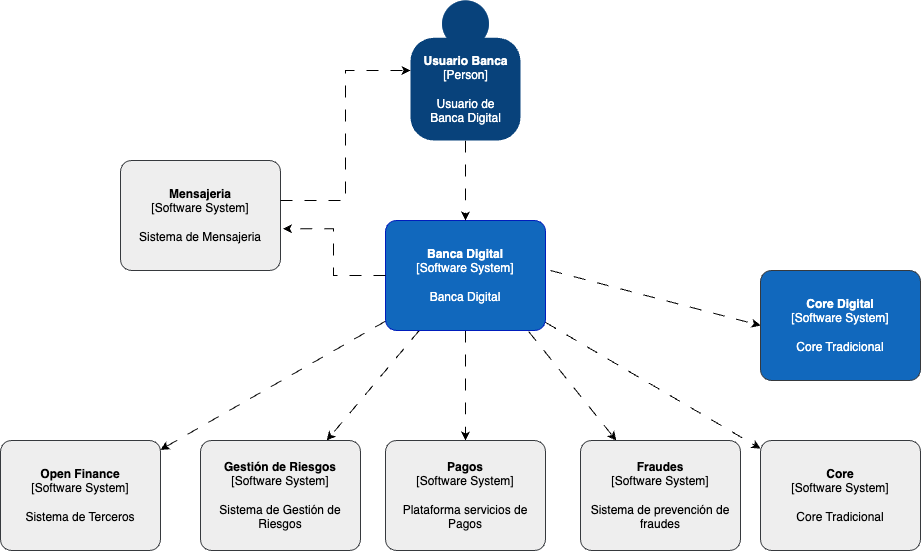

The diagram above was exported from draw.io. Its source (the exported page's mxGraphModel, read from the mxfile embedded in the PNG):
<mxGraphModel dx="1406" dy="917" grid="1" gridSize="10" guides="1" tooltips="1" connect="1" arrows="1" fold="1" page="1" pageScale="1" pageWidth="827" pageHeight="1169" math="0" shadow="0">
  <root>
    <mxCell id="yudLC8958zargFLHsC32-0" />
    <mxCell id="yudLC8958zargFLHsC32-1" parent="yudLC8958zargFLHsC32-0" />
    <object placeholders="1" c4Name="Usuario Banca" c4Type="Person" c4Description="Usuario de &lt;br&gt;Banca Digital" label="&lt;b&gt;%c4Name%&lt;/b&gt;&lt;div&gt;[%c4Type%]&lt;/div&gt;&lt;br&gt;&lt;div&gt;%c4Description%&lt;/div&gt;" id="yudLC8958zargFLHsC32-7">
      <mxCell style="html=1;dashed=0;whitespace=wrap;fillColor=#08427b;strokeColor=none;fontColor=#ffffff;shape=mxgraph.c4.person;align=center;metaEdit=1;points=[[0.5,0,0],[1,0.5,0],[1,0.75,0],[0.75,1,0],[0.5,1,0],[0.25,1,0],[0,0.75,0],[0,0.5,0]];metaData={&quot;c4Type&quot;:{&quot;editable&quot;:false}};" vertex="1" parent="yudLC8958zargFLHsC32-1">
        <mxGeometry x="430" y="100" width="110.00000000000001" height="140" as="geometry" />
      </mxCell>
    </object>
    <mxCell id="ME6_58sqc2UXE910HYMZ-3" style="rounded=0;orthogonalLoop=1;jettySize=auto;html=1;dashed=1;dashPattern=12 12;" edge="1" parent="yudLC8958zargFLHsC32-1" source="yudLC8958zargFLHsC32-9" target="ME6_58sqc2UXE910HYMZ-1">
      <mxGeometry relative="1" as="geometry" />
    </mxCell>
    <mxCell id="ME6_58sqc2UXE910HYMZ-4" style="rounded=0;orthogonalLoop=1;jettySize=auto;html=1;dashed=1;dashPattern=12 12;" edge="1" parent="yudLC8958zargFLHsC32-1" source="yudLC8958zargFLHsC32-9" target="H7o7Sx1IKi84X4SmADjt-2">
      <mxGeometry relative="1" as="geometry" />
    </mxCell>
    <mxCell id="ME6_58sqc2UXE910HYMZ-5" style="rounded=0;orthogonalLoop=1;jettySize=auto;html=1;dashed=1;dashPattern=12 12;" edge="1" parent="yudLC8958zargFLHsC32-1" source="yudLC8958zargFLHsC32-9" target="H7o7Sx1IKi84X4SmADjt-4">
      <mxGeometry relative="1" as="geometry" />
    </mxCell>
    <mxCell id="ME6_58sqc2UXE910HYMZ-6" style="rounded=0;orthogonalLoop=1;jettySize=auto;html=1;exitX=0.895;exitY=1.01;exitDx=0;exitDy=0;exitPerimeter=0;dashed=1;dashPattern=12 12;" edge="1" parent="yudLC8958zargFLHsC32-1" source="yudLC8958zargFLHsC32-9" target="H7o7Sx1IKi84X4SmADjt-3">
      <mxGeometry relative="1" as="geometry" />
    </mxCell>
    <mxCell id="f5TjqmA7JjYHH5EAKyig-1" style="rounded=0;orthogonalLoop=1;jettySize=auto;html=1;dashed=1;dashPattern=12 12;" edge="1" parent="yudLC8958zargFLHsC32-1" source="yudLC8958zargFLHsC32-9" target="f5TjqmA7JjYHH5EAKyig-0">
      <mxGeometry relative="1" as="geometry" />
    </mxCell>
    <object placeholders="1" c4Name="Banca Digital" c4Type="Software System" c4Description="Banca Digital" label="&lt;b&gt;%c4Name%&lt;/b&gt;&lt;div&gt;[%c4Type%]&lt;/div&gt;&lt;br&gt;&lt;div&gt;%c4Description%&lt;/div&gt;" link="data:page/id,7UhaJ9ljh7ebol46HkWr" id="yudLC8958zargFLHsC32-9">
      <mxCell style="rounded=1;whiteSpace=wrap;html=1;labelBackgroundColor=none;align=center;arcSize=10;metaEdit=1;metaData={&quot;c4Type&quot;:{&quot;editable&quot;:false}};points=[[0.25,0,0],[0.5,0,0],[0.75,0,0],[1,0.25,0],[1,0.5,0],[1,0.75,0],[0.75,1,0],[0.5,1,0],[0.25,1,0],[0,0.75,0],[0,0.5,0],[0,0.25,0]];fillColor=#1168BD;strokeColor=#001DBC;fontColor=#ffffff;" vertex="1" parent="yudLC8958zargFLHsC32-1">
        <mxGeometry x="405" y="320" width="160" height="110.00000000000001" as="geometry" />
      </mxCell>
    </object>
    <object placeholders="1" c4Name="Gestión de Riesgos" c4Type="Software System" c4Description="Sistema de Gestión de Riesgos" label="&lt;b&gt;%c4Name%&lt;/b&gt;&lt;div&gt;[%c4Type%]&lt;/div&gt;&lt;br&gt;&lt;div&gt;%c4Description%&lt;/div&gt;" id="H7o7Sx1IKi84X4SmADjt-2">
      <mxCell style="rounded=1;whiteSpace=wrap;html=1;labelBackgroundColor=none;align=center;arcSize=10;metaEdit=1;metaData={&quot;c4Type&quot;:{&quot;editable&quot;:false}};points=[[0.25,0,0],[0.5,0,0],[0.75,0,0],[1,0.25,0],[1,0.5,0],[1,0.75,0],[0.75,1,0],[0.5,1,0],[0.25,1,0],[0,0.75,0],[0,0.5,0],[0,0.25,0]];fillColor=#eeeeee;strokeColor=#36393d;" vertex="1" parent="yudLC8958zargFLHsC32-1">
        <mxGeometry x="220" y="540" width="160" height="110.00000000000001" as="geometry" />
      </mxCell>
    </object>
    <object placeholders="1" c4Name="Fraudes" c4Type="Software System" c4Description="Sistema de prevención de fraudes" label="&lt;b&gt;%c4Name%&lt;/b&gt;&lt;div&gt;[%c4Type%]&lt;/div&gt;&lt;br&gt;&lt;div&gt;%c4Description%&lt;/div&gt;" id="H7o7Sx1IKi84X4SmADjt-3">
      <mxCell style="rounded=1;whiteSpace=wrap;html=1;labelBackgroundColor=none;align=center;arcSize=10;metaEdit=1;metaData={&quot;c4Type&quot;:{&quot;editable&quot;:false}};points=[[0.25,0,0],[0.5,0,0],[0.75,0,0],[1,0.25,0],[1,0.5,0],[1,0.75,0],[0.75,1,0],[0.5,1,0],[0.25,1,0],[0,0.75,0],[0,0.5,0],[0,0.25,0]];fillColor=#eeeeee;strokeColor=#36393d;" vertex="1" parent="yudLC8958zargFLHsC32-1">
        <mxGeometry x="600" y="540" width="160" height="110.00000000000001" as="geometry" />
      </mxCell>
    </object>
    <object placeholders="1" c4Name="Pagos" c4Type="Software System" c4Description="Plataforma servicios de Pagos" label="&lt;b&gt;%c4Name%&lt;/b&gt;&lt;div&gt;[%c4Type%]&lt;/div&gt;&lt;br&gt;&lt;div&gt;%c4Description%&lt;/div&gt;" id="H7o7Sx1IKi84X4SmADjt-4">
      <mxCell style="rounded=1;whiteSpace=wrap;html=1;labelBackgroundColor=none;align=center;arcSize=10;metaEdit=1;metaData={&quot;c4Type&quot;:{&quot;editable&quot;:false}};points=[[0.25,0,0],[0.5,0,0],[0.75,0,0],[1,0.25,0],[1,0.5,0],[1,0.75,0],[0.75,1,0],[0.5,1,0],[0.25,1,0],[0,0.75,0],[0,0.5,0],[0,0.25,0]];fillColor=#eeeeee;strokeColor=#36393d;" vertex="1" parent="yudLC8958zargFLHsC32-1">
        <mxGeometry x="405" y="540" width="160" height="110.00000000000001" as="geometry" />
      </mxCell>
    </object>
    <object placeholders="1" c4Name="Open Finance" c4Type="Software System" c4Description="Sistema de Terceros" label="&lt;b&gt;%c4Name%&lt;/b&gt;&lt;div&gt;[%c4Type%]&lt;/div&gt;&lt;br&gt;&lt;div&gt;%c4Description%&lt;/div&gt;" id="ME6_58sqc2UXE910HYMZ-1">
      <mxCell style="rounded=1;whiteSpace=wrap;html=1;labelBackgroundColor=none;align=center;arcSize=10;metaEdit=1;metaData={&quot;c4Type&quot;:{&quot;editable&quot;:false}};points=[[0.25,0,0],[0.5,0,0],[0.75,0,0],[1,0.25,0],[1,0.5,0],[1,0.75,0],[0.75,1,0],[0.5,1,0],[0.25,1,0],[0,0.75,0],[0,0.5,0],[0,0.25,0]];fillColor=#eeeeee;strokeColor=#36393d;" vertex="1" parent="yudLC8958zargFLHsC32-1">
        <mxGeometry x="20" y="540" width="160" height="110.00000000000001" as="geometry" />
      </mxCell>
    </object>
    <mxCell id="ME6_58sqc2UXE910HYMZ-7" style="edgeStyle=orthogonalEdgeStyle;rounded=0;orthogonalLoop=1;jettySize=auto;html=1;entryX=0.5;entryY=0;entryDx=0;entryDy=0;entryPerimeter=0;dashed=1;dashPattern=12 12;" edge="1" parent="yudLC8958zargFLHsC32-1" source="yudLC8958zargFLHsC32-7" target="yudLC8958zargFLHsC32-9">
      <mxGeometry relative="1" as="geometry" />
    </mxCell>
    <object placeholders="1" c4Name="Mensajeria" c4Type="Software System" c4Description="Sistema de Mensajeria" label="&lt;b&gt;%c4Name%&lt;/b&gt;&lt;div&gt;[%c4Type%]&lt;/div&gt;&lt;br&gt;&lt;div&gt;%c4Description%&lt;/div&gt;" id="D5ZqDHhM-bZuvmEMAcvu-0">
      <mxCell style="rounded=1;whiteSpace=wrap;html=1;labelBackgroundColor=none;align=center;arcSize=10;metaEdit=1;metaData={&quot;c4Type&quot;:{&quot;editable&quot;:false}};points=[[0.25,0,0],[0.5,0,0],[0.75,0,0],[1,0.25,0],[1,0.5,0],[1,0.75,0],[0.75,1,0],[0.5,1,0],[0.25,1,0],[0,0.75,0],[0,0.5,0],[0,0.25,0]];fillColor=#eeeeee;strokeColor=#36393d;" vertex="1" parent="yudLC8958zargFLHsC32-1">
        <mxGeometry x="140" y="260" width="160" height="110.00000000000001" as="geometry" />
      </mxCell>
    </object>
    <mxCell id="D5ZqDHhM-bZuvmEMAcvu-1" style="edgeStyle=orthogonalEdgeStyle;rounded=0;orthogonalLoop=1;jettySize=auto;html=1;entryX=1.015;entryY=0.621;entryDx=0;entryDy=0;entryPerimeter=0;dashed=1;dashPattern=12 12;" edge="1" parent="yudLC8958zargFLHsC32-1" source="yudLC8958zargFLHsC32-9" target="D5ZqDHhM-bZuvmEMAcvu-0">
      <mxGeometry relative="1" as="geometry">
        <Array as="points">
          <mxPoint x="353" y="375" />
          <mxPoint x="353" y="328" />
        </Array>
      </mxGeometry>
    </mxCell>
    <mxCell id="D5ZqDHhM-bZuvmEMAcvu-3" style="edgeStyle=orthogonalEdgeStyle;rounded=0;orthogonalLoop=1;jettySize=auto;html=1;entryX=0;entryY=0.5;entryDx=0;entryDy=0;entryPerimeter=0;dashed=1;dashPattern=12 12;" edge="1" parent="yudLC8958zargFLHsC32-1" source="D5ZqDHhM-bZuvmEMAcvu-0" target="yudLC8958zargFLHsC32-7">
      <mxGeometry relative="1" as="geometry">
        <Array as="points">
          <mxPoint x="365" y="300" />
          <mxPoint x="365" y="170" />
        </Array>
      </mxGeometry>
    </mxCell>
    <object placeholders="1" c4Name="Core" c4Type="Software System" c4Description="Core Tradicional" label="&lt;b&gt;%c4Name%&lt;/b&gt;&lt;div&gt;[%c4Type%]&lt;/div&gt;&lt;br&gt;&lt;div&gt;%c4Description%&lt;/div&gt;" id="f5TjqmA7JjYHH5EAKyig-0">
      <mxCell style="rounded=1;whiteSpace=wrap;html=1;labelBackgroundColor=none;align=center;arcSize=10;metaEdit=1;metaData={&quot;c4Type&quot;:{&quot;editable&quot;:false}};points=[[0.25,0,0],[0.5,0,0],[0.75,0,0],[1,0.25,0],[1,0.5,0],[1,0.75,0],[0.75,1,0],[0.5,1,0],[0.25,1,0],[0,0.75,0],[0,0.5,0],[0,0.25,0]];fillColor=#eeeeee;strokeColor=#36393d;" vertex="1" parent="yudLC8958zargFLHsC32-1">
        <mxGeometry x="780" y="540" width="160" height="110.00000000000001" as="geometry" />
      </mxCell>
    </object>
    <object placeholders="1" c4Name="Core Digital" c4Type="Software System" c4Description="Core Tradicional" label="&lt;b&gt;%c4Name%&lt;/b&gt;&lt;div&gt;[%c4Type%]&lt;/div&gt;&lt;br&gt;&lt;div&gt;%c4Description%&lt;/div&gt;" id="XK8mry6ME2q8aI--cqNf-0">
      <mxCell style="rounded=1;whiteSpace=wrap;html=1;labelBackgroundColor=none;align=center;arcSize=10;metaEdit=1;metaData={&quot;c4Type&quot;:{&quot;editable&quot;:false}};points=[[0.25,0,0],[0.5,0,0],[0.75,0,0],[1,0.25,0],[1,0.5,0],[1,0.75,0],[0.75,1,0],[0.5,1,0],[0.25,1,0],[0,0.75,0],[0,0.5,0],[0,0.25,0]];fillColor=#1168BD;strokeColor=#36393d;fontColor=#FFFFFF;" vertex="1" parent="yudLC8958zargFLHsC32-1">
        <mxGeometry x="780" y="370" width="160" height="110.00000000000001" as="geometry" />
      </mxCell>
    </object>
    <mxCell id="XK8mry6ME2q8aI--cqNf-1" style="rounded=0;orthogonalLoop=1;jettySize=auto;html=1;dashed=1;dashPattern=12 12;entryX=0;entryY=0.5;entryDx=0;entryDy=0;entryPerimeter=0;" edge="1" parent="yudLC8958zargFLHsC32-1" target="XK8mry6ME2q8aI--cqNf-0">
      <mxGeometry relative="1" as="geometry">
        <mxPoint x="570" y="370" as="sourcePoint" />
        <mxPoint x="775" y="496" as="targetPoint" />
      </mxGeometry>
    </mxCell>
  </root>
</mxGraphModel>